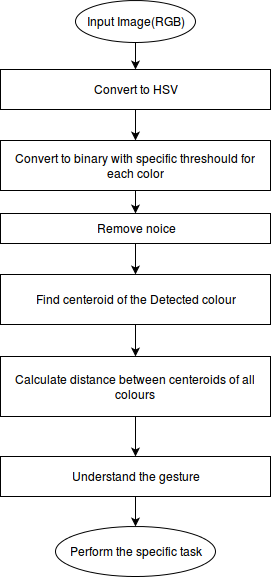

The diagram above was exported from draw.io. Its source (the exported page's mxGraphModel, read from the mxfile embedded in the PNG):
<mxGraphModel dx="686" dy="436" grid="1" gridSize="12" guides="1" tooltips="1" connect="1" arrows="1" fold="1" page="1" pageScale="1" pageWidth="190" pageHeight="400" background="#ffffff" math="0" shadow="0">
  <root>
    <mxCell id="0" />
    <mxCell id="1" parent="0" />
    <mxCell id="12" style="edgeStyle=orthogonalEdgeStyle;rounded=0;html=1;entryX=0.5;entryY=0;jettySize=auto;orthogonalLoop=1;" edge="1" parent="1" source="2" target="3">
      <mxGeometry relative="1" as="geometry" />
    </mxCell>
    <mxCell id="2" value="Input Image(RGB)" style="ellipse;whiteSpace=wrap;html=1;" vertex="1" parent="1">
      <mxGeometry x="320" y="24" width="120" height="42" as="geometry" />
    </mxCell>
    <mxCell id="13" style="edgeStyle=orthogonalEdgeStyle;rounded=0;html=1;entryX=0.5;entryY=0;jettySize=auto;orthogonalLoop=1;" edge="1" parent="1" source="3" target="4">
      <mxGeometry relative="1" as="geometry" />
    </mxCell>
    <mxCell id="3" value="Convert to HSV" style="whiteSpace=wrap;html=1;" vertex="1" parent="1">
      <mxGeometry x="245" y="93" width="270" height="40" as="geometry" />
    </mxCell>
    <mxCell id="14" style="edgeStyle=orthogonalEdgeStyle;rounded=0;html=1;entryX=0.5;entryY=0;jettySize=auto;orthogonalLoop=1;" edge="1" parent="1" source="4" target="5">
      <mxGeometry relative="1" as="geometry" />
    </mxCell>
    <mxCell id="4" value="Convert to binary with specific threshould for each color" style="whiteSpace=wrap;html=1;" vertex="1" parent="1">
      <mxGeometry x="245" y="164" width="270" height="50" as="geometry" />
    </mxCell>
    <mxCell id="15" style="edgeStyle=orthogonalEdgeStyle;rounded=0;html=1;entryX=0.5;entryY=0;jettySize=auto;orthogonalLoop=1;" edge="1" parent="1" source="5" target="7">
      <mxGeometry relative="1" as="geometry" />
    </mxCell>
    <mxCell id="5" value="Remove noice" style="whiteSpace=wrap;html=1;" vertex="1" parent="1">
      <mxGeometry x="245" y="237" width="270" height="30" as="geometry" />
    </mxCell>
    <mxCell id="16" style="edgeStyle=orthogonalEdgeStyle;rounded=0;html=1;entryX=0.5;entryY=0;jettySize=auto;orthogonalLoop=1;" edge="1" parent="1" source="7" target="8">
      <mxGeometry relative="1" as="geometry" />
    </mxCell>
    <mxCell id="7" value="Find centeroid of the Detected colour" style="whiteSpace=wrap;html=1;" vertex="1" parent="1">
      <mxGeometry x="245" y="298" width="270" height="50" as="geometry" />
    </mxCell>
    <mxCell id="17" style="edgeStyle=orthogonalEdgeStyle;rounded=0;html=1;entryX=0.5;entryY=0;jettySize=auto;orthogonalLoop=1;" edge="1" parent="1" source="8" target="9">
      <mxGeometry relative="1" as="geometry" />
    </mxCell>
    <mxCell id="8" value="Calculate distance between centeroids of all colours" style="whiteSpace=wrap;html=1;" vertex="1" parent="1">
      <mxGeometry x="245" y="380" width="270" height="60" as="geometry" />
    </mxCell>
    <mxCell id="18" style="edgeStyle=orthogonalEdgeStyle;rounded=0;html=1;entryX=0.5;entryY=0;jettySize=auto;orthogonalLoop=1;" edge="1" parent="1" source="9" target="11">
      <mxGeometry relative="1" as="geometry" />
    </mxCell>
    <mxCell id="9" value="Understand the gesture" style="rounded=0;whiteSpace=wrap;html=1;" vertex="1" parent="1">
      <mxGeometry x="245" y="480" width="270" height="40" as="geometry" />
    </mxCell>
    <mxCell id="11" value="Perform the specific task" style="ellipse;whiteSpace=wrap;html=1;" vertex="1" parent="1">
      <mxGeometry x="300" y="550" width="160" height="50" as="geometry" />
    </mxCell>
  </root>
</mxGraphModel>